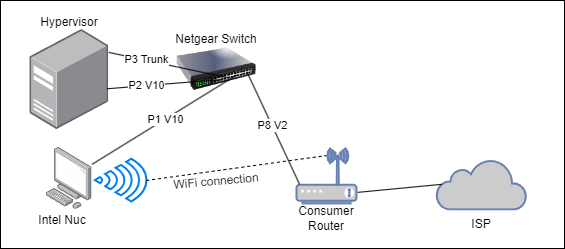

The diagram above was exported from draw.io. Its source (the exported page's mxGraphModel, read from the mxfile embedded in the PNG):
<mxGraphModel dx="830" dy="482" grid="0" gridSize="10" guides="1" tooltips="1" connect="1" arrows="1" fold="1" page="1" pageScale="1" pageWidth="850" pageHeight="1100" math="0" shadow="0">
  <root>
    <mxCell id="0" />
    <mxCell id="1" parent="0" />
    <mxCell id="Jt6Lb72f4uFxwwmCA0aq-2" value="" style="rounded=0;whiteSpace=wrap;html=1;" vertex="1" parent="1">
      <mxGeometry x="64" y="43" width="564" height="248" as="geometry" />
    </mxCell>
    <mxCell id="Jt6Lb72f4uFxwwmCA0aq-3" value="" style="image;html=1;image=img/lib/clip_art/networking/Switch_128x128.png;points=[[0,0,0,0,0],[0,0.25,0,0,0],[0,0.5,0,0,0],[0,0.75,0,0,0],[0,1,0,0,0],[0.25,0,0,0,0],[0.25,1,0,0,0],[0.5,0,0,0,0],[0.5,0.63,0,0,0],[0.5,1,0,0,0],[0.63,0.6,0,0,0],[0.75,0,0,0,0],[0.75,0.57,0,0,0],[0.75,1,0,0,0],[0.88,0.53,0,0,0],[1,0,0,0,0],[1,0.25,0,0,0],[1,0.5,0,0,0],[1,0.75,0,0,0],[1,1,0,0,0]];" vertex="1" parent="1">
      <mxGeometry x="240" y="72" width="80" height="80" as="geometry" />
    </mxCell>
    <mxCell id="Jt6Lb72f4uFxwwmCA0aq-4" value="" style="image;points=[];aspect=fixed;html=1;align=center;shadow=0;dashed=0;image=img/lib/allied_telesis/computer_and_terminals/Personal_Computer.svg;" vertex="1" parent="1">
      <mxGeometry x="110" y="190" width="45.6" height="61.800000000000004" as="geometry" />
    </mxCell>
    <mxCell id="Jt6Lb72f4uFxwwmCA0aq-6" value="" style="image;points=[];aspect=fixed;html=1;align=center;shadow=0;dashed=0;image=img/lib/allied_telesis/computer_and_terminals/Server_Desktop.svg;" vertex="1" parent="1">
      <mxGeometry x="93.36" y="72" width="78.89" height="100" as="geometry" />
    </mxCell>
    <mxCell id="Jt6Lb72f4uFxwwmCA0aq-10" value="Intel Nuc" style="text;html=1;align=center;verticalAlign=middle;whiteSpace=wrap;rounded=0;" vertex="1" parent="1">
      <mxGeometry x="95.60000000000002" y="248.4" width="60" height="30" as="geometry" />
    </mxCell>
    <mxCell id="Jt6Lb72f4uFxwwmCA0aq-11" value="Hypervisor" style="text;html=1;align=center;verticalAlign=middle;whiteSpace=wrap;rounded=0;" vertex="1" parent="1">
      <mxGeometry x="102.8" y="50" width="60" height="30" as="geometry" />
    </mxCell>
    <mxCell id="Jt6Lb72f4uFxwwmCA0aq-12" value="" style="group" vertex="1" connectable="0" parent="1">
      <mxGeometry x="500" y="201.8" width="90" height="80" as="geometry" />
    </mxCell>
    <mxCell id="Jt6Lb72f4uFxwwmCA0aq-5" value="" style="html=1;outlineConnect=0;fillColor=#CCCCCC;strokeColor=#6881B3;gradientColor=none;gradientDirection=north;strokeWidth=2;shape=mxgraph.networks.cloud;fontColor=#ffffff;" vertex="1" parent="Jt6Lb72f4uFxwwmCA0aq-12">
      <mxGeometry width="90" height="50" as="geometry" />
    </mxCell>
    <mxCell id="Jt6Lb72f4uFxwwmCA0aq-8" value="ISP" style="text;html=1;align=center;verticalAlign=middle;whiteSpace=wrap;rounded=0;" vertex="1" parent="Jt6Lb72f4uFxwwmCA0aq-12">
      <mxGeometry x="15" y="50" width="60" height="30" as="geometry" />
    </mxCell>
    <mxCell id="Jt6Lb72f4uFxwwmCA0aq-14" value="" style="html=1;verticalLabelPosition=bottom;align=center;labelBackgroundColor=#ffffff;verticalAlign=top;strokeWidth=2;strokeColor=#0080F0;shadow=0;dashed=0;shape=mxgraph.ios7.icons.wifi;pointerEvents=1;rotation=90;points=[[1,0.47,0,6,0]];" vertex="1" parent="1">
      <mxGeometry x="162.79999999999998" y="196.79999999999998" width="42.7" height="51.6" as="geometry" />
    </mxCell>
    <mxCell id="Jt6Lb72f4uFxwwmCA0aq-15" value="" style="endArrow=none;dashed=1;html=1;rounded=0;entryX=0.5;entryY=0.13;entryDx=0;entryDy=0;entryPerimeter=0;exitX=0.509;exitY=0.005;exitDx=0;exitDy=0;exitPerimeter=0;" edge="1" parent="1" source="Jt6Lb72f4uFxwwmCA0aq-14" target="Jt6Lb72f4uFxwwmCA0aq-7">
      <mxGeometry width="50" height="50" relative="1" as="geometry">
        <mxPoint x="220" y="214" as="sourcePoint" />
        <mxPoint x="369.02" y="209.99979823258002" as="targetPoint" />
      </mxGeometry>
    </mxCell>
    <mxCell id="Jt6Lb72f4uFxwwmCA0aq-16" value="WiFi connection" style="text;html=1;align=center;verticalAlign=middle;whiteSpace=wrap;rounded=0;rotation=-5;" vertex="1" parent="1">
      <mxGeometry x="230" y="209" width="100" height="30" as="geometry" />
    </mxCell>
    <mxCell id="Jt6Lb72f4uFxwwmCA0aq-17" value="" style="endArrow=none;html=1;rounded=0;exitX=1;exitY=0.8;exitDx=1;exitDy=0;exitPerimeter=0;entryX=0.06;entryY=0.5;entryDx=0;entryDy=0;entryPerimeter=0;" edge="1" parent="1" source="Jt6Lb72f4uFxwwmCA0aq-7" target="Jt6Lb72f4uFxwwmCA0aq-5">
      <mxGeometry width="50" height="50" relative="1" as="geometry">
        <mxPoint x="420" y="220" as="sourcePoint" />
        <mxPoint x="460" y="280" as="targetPoint" />
      </mxGeometry>
    </mxCell>
    <mxCell id="Jt6Lb72f4uFxwwmCA0aq-7" value="" style="fontColor=#0066CC;verticalAlign=top;verticalLabelPosition=bottom;labelPosition=center;align=center;html=1;outlineConnect=0;fillColor=#CCCCCC;strokeColor=#6881B3;gradientColor=none;gradientDirection=north;strokeWidth=2;shape=mxgraph.networks.wireless_modem;points=[[0.05,0.65,0,0,0],[0.5,0.13,0,0,0],[1,0.8,0,1,0]];" vertex="1" parent="1">
      <mxGeometry x="360" y="190.9" width="60" height="55" as="geometry" />
    </mxCell>
    <mxCell id="Jt6Lb72f4uFxwwmCA0aq-9" value="Consumer Router" style="text;html=1;align=center;verticalAlign=middle;whiteSpace=wrap;rounded=0;" vertex="1" parent="1">
      <mxGeometry x="360" y="245.9" width="60" height="30" as="geometry" />
    </mxCell>
    <mxCell id="Jt6Lb72f4uFxwwmCA0aq-18" value="" style="endArrow=none;html=1;rounded=0;exitX=0.05;exitY=0.65;exitDx=0;exitDy=0;exitPerimeter=0;entryX=0.88;entryY=0.53;entryDx=0;entryDy=0;entryPerimeter=0;" edge="1" parent="1" source="Jt6Lb72f4uFxwwmCA0aq-7" target="Jt6Lb72f4uFxwwmCA0aq-3">
      <mxGeometry width="50" height="50" relative="1" as="geometry">
        <mxPoint x="312" y="237" as="sourcePoint" />
        <mxPoint x="362" y="187" as="targetPoint" />
      </mxGeometry>
    </mxCell>
    <mxCell id="Jt6Lb72f4uFxwwmCA0aq-29" value="P8 V2" style="edgeLabel;html=1;align=center;verticalAlign=middle;resizable=0;points=[];" vertex="1" connectable="0" parent="Jt6Lb72f4uFxwwmCA0aq-18">
      <mxGeometry x="0.0485" relative="1" as="geometry">
        <mxPoint as="offset" />
      </mxGeometry>
    </mxCell>
    <mxCell id="Jt6Lb72f4uFxwwmCA0aq-19" value="Netgear Switch" style="text;html=1;align=center;verticalAlign=middle;whiteSpace=wrap;rounded=0;" vertex="1" parent="1">
      <mxGeometry x="236" y="67" width="88" height="30" as="geometry" />
    </mxCell>
    <mxCell id="Jt6Lb72f4uFxwwmCA0aq-21" value="" style="endArrow=none;html=1;rounded=0;entryX=0.75;entryY=0.57;entryDx=0;entryDy=0;entryPerimeter=0;" edge="1" parent="1" source="Jt6Lb72f4uFxwwmCA0aq-4" target="Jt6Lb72f4uFxwwmCA0aq-3">
      <mxGeometry width="50" height="50" relative="1" as="geometry">
        <mxPoint x="257" y="162" as="sourcePoint" />
        <mxPoint x="307" y="112" as="targetPoint" />
      </mxGeometry>
    </mxCell>
    <mxCell id="Jt6Lb72f4uFxwwmCA0aq-27" value="P1 V10" style="edgeLabel;html=1;align=center;verticalAlign=middle;resizable=0;points=[];" vertex="1" connectable="0" parent="Jt6Lb72f4uFxwwmCA0aq-21">
      <mxGeometry x="0.0178" relative="1" as="geometry">
        <mxPoint as="offset" />
      </mxGeometry>
    </mxCell>
    <mxCell id="Jt6Lb72f4uFxwwmCA0aq-23" value="" style="endArrow=none;html=1;rounded=0;entryX=0.63;entryY=0.6;entryDx=0;entryDy=0;entryPerimeter=0;exitX=1;exitY=0.229;exitDx=0;exitDy=0;exitPerimeter=0;" edge="1" parent="1" source="Jt6Lb72f4uFxwwmCA0aq-6" target="Jt6Lb72f4uFxwwmCA0aq-3">
      <mxGeometry width="50" height="50" relative="1" as="geometry">
        <mxPoint x="166" y="216" as="sourcePoint" />
        <mxPoint x="304" y="128" as="targetPoint" />
      </mxGeometry>
    </mxCell>
    <mxCell id="Jt6Lb72f4uFxwwmCA0aq-28" value="P3 Trunk" style="edgeLabel;html=1;align=center;verticalAlign=middle;resizable=0;points=[];" vertex="1" connectable="0" parent="Jt6Lb72f4uFxwwmCA0aq-23">
      <mxGeometry x="-0.6001" relative="1" as="geometry">
        <mxPoint x="14" y="2" as="offset" />
      </mxGeometry>
    </mxCell>
    <mxCell id="Jt6Lb72f4uFxwwmCA0aq-24" value="" style="endArrow=none;html=1;rounded=0;entryX=0.5;entryY=0.63;entryDx=0;entryDy=0;entryPerimeter=0;exitX=0.978;exitY=0.593;exitDx=0;exitDy=0;exitPerimeter=0;" edge="1" parent="1" source="Jt6Lb72f4uFxwwmCA0aq-6" target="Jt6Lb72f4uFxwwmCA0aq-3">
      <mxGeometry width="50" height="50" relative="1" as="geometry">
        <mxPoint x="182" y="105" as="sourcePoint" />
        <mxPoint x="300" y="130" as="targetPoint" />
      </mxGeometry>
    </mxCell>
    <mxCell id="Jt6Lb72f4uFxwwmCA0aq-26" value="P2 V10" style="edgeLabel;html=1;align=center;verticalAlign=middle;resizable=0;points=[];" vertex="1" connectable="0" parent="Jt6Lb72f4uFxwwmCA0aq-24">
      <mxGeometry x="-0.2767" relative="1" as="geometry">
        <mxPoint as="offset" />
      </mxGeometry>
    </mxCell>
  </root>
</mxGraphModel>